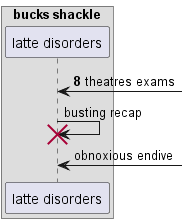

The diagram above was rendered by PlantUML. Its source (embedded in the PNG):
@startuml
box "bucks shackle"
participant "latte disorders" as 0
end box
autonumber 8 4
0 <-] : theatres exams
autonumber stop
0 -> 0!! : busting recap
0 <-] : obnoxious endive
@enduml